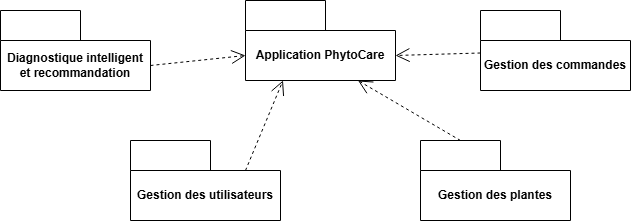

The diagram above was exported from draw.io. Its source (the exported page's mxGraphModel, read from the mxfile embedded in the PNG):
<mxGraphModel dx="872" dy="537" grid="1" gridSize="10" guides="1" tooltips="1" connect="1" arrows="1" fold="1" page="1" pageScale="1" pageWidth="850" pageHeight="1100" math="0" shadow="0">
  <root>
    <mxCell id="0" />
    <mxCell id="1" parent="0" />
    <mxCell id="qcpkVAHf2q1v9v_mYbkh-2" parent="1" style="shape=folder;fontStyle=1;tabWidth=80;tabHeight=30;tabPosition=left;html=1;boundedLbl=1;whiteSpace=wrap;" value="Application PhytoCare" vertex="1">
      <mxGeometry height="80" width="150" x="425" y="380" as="geometry" />
    </mxCell>
    <mxCell id="qcpkVAHf2q1v9v_mYbkh-3" parent="1" style="shape=folder;fontStyle=1;tabWidth=80;tabHeight=30;tabPosition=left;html=1;boundedLbl=1;whiteSpace=wrap;" value="Diagnostique intelligent et recommandation&lt;span style=&quot;color: rgba(0, 0, 0, 0); font-family: monospace; font-size: 0px; font-weight: 400; text-align: start; text-wrap-mode: nowrap;&quot;&gt;%3CmxGraphModel%3E%3Croot%3E%3CmxCell%20id%3D%220%22%2F%3E%3CmxCell%20id%3D%221%22%20parent%3D%220%22%2F%3E%3CmxCell%20id%3D%222%22%20parent%3D%221%22%20style%3D%22shape%3Dfolder%3BfontStyle%3D1%3BtabWidth%3D80%3BtabHeight%3D30%3BtabPosition%3Dleft%3Bhtml%3D1%3BboundedLbl%3D1%3BwhiteSpace%3Dwrap%3B%22%20value%3D%22Application%20PhytoCare%22%20vertex%3D%221%22%3E%3CmxGeometry%20height%3D%2280%22%20width%3D%22150%22%20x%3D%22425%22%20y%3D%22380%22%20as%3D%22geometry%22%2F%3E%3C%2FmxCell%3E%3C%2Froot%3E%3C%2FmxGraphModel%3E&lt;/span&gt;&lt;span style=&quot;color: rgba(0, 0, 0, 0); font-family: monospace; font-size: 0px; font-weight: 400; text-align: start; text-wrap-mode: nowrap;&quot;&gt;%3CmxGraphModel%3E%3Croot%3E%3CmxCell%20id%3D%220%22%2F%3E%3CmxCell%20id%3D%221%22%20parent%3D%220%22%2F%3E%3CmxCell%20id%3D%222%22%20parent%3D%221%22%20style%3D%22shape%3Dfolder%3BfontStyle%3D1%3BtabWidth%3D80%3BtabHeight%3D30%3BtabPosition%3Dleft%3Bhtml%3D1%3BboundedLbl%3D1%3BwhiteSpace%3Dwrap%3B%22%20value%3D%22Application%20PhytoCare%22%20vertex%3D%221%22%3E%3CmxGeometry%20height%3D%2280%22%20width%3D%22150%22%20x%3D%22425%22%20y%3D%22380%22%20as%3D%22geometry%22%2F%3E%3C%2FmxCell%3E%3C%2Froot%3E%3C%2FmxGraphModel%3E&lt;/span&gt;&lt;span style=&quot;color: rgba(0, 0, 0, 0); font-family: monospace; font-size: 0px; font-weight: 400; text-align: start; text-wrap-mode: nowrap;&quot;&gt;%3CmxGraphModel%3E%3Croot%3E%3CmxCell%20id%3D%220%22%2F%3E%3CmxCell%20id%3D%221%22%20parent%3D%220%22%2F%3E%3CmxCell%20id%3D%222%22%20parent%3D%221%22%20style%3D%22shape%3Dfolder%3BfontStyle%3D1%3BtabWidth%3D80%3BtabHeight%3D30%3BtabPosition%3Dleft%3Bhtml%3D1%3BboundedLbl%3D1%3BwhiteSpace%3Dwrap%3B%22%20value%3D%22Application%20PhytoCare%22%20vertex%3D%221%22%3E%3CmxGeometry%20height%3D%2280%22%20width%3D%22150%22%20x%3D%22425%22%20y%3D%22380%22%20as%3D%22geometry%22%2F%3E%3C%2FmxCell%3E%3C%2Froot%3E%3C%2FmxGraphModel%3E&lt;/span&gt;" vertex="1">
      <mxGeometry height="80" width="150" x="180" y="390" as="geometry" />
    </mxCell>
    <mxCell id="qcpkVAHf2q1v9v_mYbkh-4" parent="1" style="shape=folder;fontStyle=1;tabWidth=80;tabHeight=30;tabPosition=left;html=1;boundedLbl=1;whiteSpace=wrap;" value="Gestion des commandes" vertex="1">
      <mxGeometry height="80" width="150" x="660" y="390" as="geometry" />
    </mxCell>
    <mxCell id="qcpkVAHf2q1v9v_mYbkh-5" parent="1" style="shape=folder;fontStyle=1;tabWidth=80;tabHeight=30;tabPosition=left;html=1;boundedLbl=1;whiteSpace=wrap;" value="Gestion des utilisateurs" vertex="1">
      <mxGeometry height="80" width="150" x="310" y="520" as="geometry" />
    </mxCell>
    <mxCell id="qcpkVAHf2q1v9v_mYbkh-6" parent="1" style="shape=folder;fontStyle=1;tabWidth=80;tabHeight=30;tabPosition=left;html=1;boundedLbl=1;whiteSpace=wrap;" value="Gestion des plantes" vertex="1">
      <mxGeometry height="80" width="150" x="600" y="520" as="geometry" />
    </mxCell>
    <mxCell id="qcpkVAHf2q1v9v_mYbkh-7" edge="1" parent="1" source="qcpkVAHf2q1v9v_mYbkh-3" style="edgeStyle=none;html=1;endArrow=open;endSize=12;dashed=1;verticalAlign=bottom;rounded=0;entryX=0;entryY=0;entryDx=0;entryDy=55;entryPerimeter=0;exitX=0;exitY=0;exitDx=150;exitDy=55;exitPerimeter=0;" target="qcpkVAHf2q1v9v_mYbkh-2" value="">
      <mxGeometry relative="1" width="160" as="geometry">
        <mxPoint x="300" y="460" as="sourcePoint" />
        <mxPoint x="460" y="460" as="targetPoint" />
      </mxGeometry>
    </mxCell>
    <mxCell id="qcpkVAHf2q1v9v_mYbkh-8" edge="1" parent="1" source="qcpkVAHf2q1v9v_mYbkh-5" style="edgeStyle=none;html=1;endArrow=open;endSize=12;dashed=1;verticalAlign=bottom;rounded=0;entryX=0.25;entryY=1;entryDx=0;entryDy=0;entryPerimeter=0;exitX=0;exitY=0;exitDx=115;exitDy=30;exitPerimeter=0;" target="qcpkVAHf2q1v9v_mYbkh-2" value="">
      <mxGeometry relative="1" width="160" as="geometry">
        <mxPoint x="390" y="480" as="sourcePoint" />
        <mxPoint x="485" y="470" as="targetPoint" />
      </mxGeometry>
    </mxCell>
    <mxCell id="qcpkVAHf2q1v9v_mYbkh-9" edge="1" parent="1" source="qcpkVAHf2q1v9v_mYbkh-6" style="edgeStyle=none;html=1;endArrow=open;endSize=12;dashed=1;verticalAlign=bottom;rounded=0;entryX=0.75;entryY=1;entryDx=0;entryDy=0;entryPerimeter=0;exitX=0;exitY=0;exitDx=40;exitDy=0;exitPerimeter=0;" target="qcpkVAHf2q1v9v_mYbkh-2" value="">
      <mxGeometry relative="1" width="160" as="geometry">
        <mxPoint x="510" y="580" as="sourcePoint" />
        <mxPoint x="605" y="570" as="targetPoint" />
      </mxGeometry>
    </mxCell>
    <mxCell id="qcpkVAHf2q1v9v_mYbkh-10" edge="1" parent="1" source="qcpkVAHf2q1v9v_mYbkh-4" style="edgeStyle=none;html=1;endArrow=open;endSize=12;dashed=1;verticalAlign=bottom;rounded=0;entryX=0;entryY=0;entryDx=150;entryDy=55;entryPerimeter=0;exitX=0;exitY=0;exitDx=0;exitDy=42.5;exitPerimeter=0;" target="qcpkVAHf2q1v9v_mYbkh-2" value="">
      <mxGeometry relative="1" width="160" as="geometry">
        <mxPoint x="630" y="540" as="sourcePoint" />
        <mxPoint x="725" y="530" as="targetPoint" />
      </mxGeometry>
    </mxCell>
  </root>
</mxGraphModel>